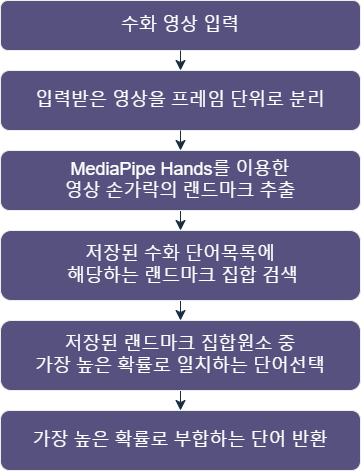

The diagram above was exported from draw.io. Its source (the exported page's mxGraphModel, read from the mxfile embedded in the PNG):
<mxGraphModel dx="985" dy="549" grid="1" gridSize="10" guides="1" tooltips="1" connect="1" arrows="1" fold="1" page="1" pageScale="1" pageWidth="827" pageHeight="1169" math="0" shadow="0">
  <root>
    <mxCell id="WIyWlLk6GJQsqaUBKTNV-0" />
    <mxCell id="WIyWlLk6GJQsqaUBKTNV-1" parent="WIyWlLk6GJQsqaUBKTNV-0" />
    <mxCell id="WIyWlLk6GJQsqaUBKTNV-3" value="&lt;font style=&quot;font-size: 18px;&quot;&gt;수화 영상 입력&lt;/font&gt;" style="rounded=1;whiteSpace=wrap;html=1;fontSize=12;glass=0;strokeWidth=1;shadow=0;labelBackgroundColor=none;fillColor=#56517E;strokeColor=#EEEEEE;fontColor=#FFFFFF;" parent="WIyWlLk6GJQsqaUBKTNV-1" vertex="1">
      <mxGeometry x="280" y="80" width="360" height="50" as="geometry" />
    </mxCell>
    <mxCell id="WIyWlLk6GJQsqaUBKTNV-11" value="&lt;font style=&quot;font-size: 18px;&quot;&gt;가장 높은 확률로 부합하는 단어 반환&lt;/font&gt;" style="rounded=1;whiteSpace=wrap;html=1;fontSize=12;glass=0;strokeWidth=1;shadow=0;labelBackgroundColor=none;fillColor=#56517E;strokeColor=#EEEEEE;fontColor=#FFFFFF;" parent="WIyWlLk6GJQsqaUBKTNV-1" vertex="1">
      <mxGeometry x="280" y="490" width="360" height="60" as="geometry" />
    </mxCell>
    <mxCell id="AujRc0t6tKVxkued9hyM-8" style="edgeStyle=none;curved=1;rounded=1;orthogonalLoop=1;jettySize=auto;html=1;entryX=0.5;entryY=0;entryDx=0;entryDy=0;fontSize=12;startSize=8;endSize=8;labelBackgroundColor=none;strokeColor=#182E3E;fontColor=default;" parent="WIyWlLk6GJQsqaUBKTNV-1" source="AujRc0t6tKVxkued9hyM-0" target="AujRc0t6tKVxkued9hyM-1" edge="1">
      <mxGeometry relative="1" as="geometry" />
    </mxCell>
    <mxCell id="AujRc0t6tKVxkued9hyM-0" value="&lt;font style=&quot;font-size: 18px;&quot;&gt;MediaPipe Hands를 이용한&lt;br&gt;영상 손가락의 랜드마크 추출&lt;/font&gt;" style="rounded=1;whiteSpace=wrap;html=1;fontSize=12;glass=0;strokeWidth=1;shadow=0;labelBackgroundColor=none;fillColor=#56517E;strokeColor=#EEEEEE;fontColor=#FFFFFF;" parent="WIyWlLk6GJQsqaUBKTNV-1" vertex="1">
      <mxGeometry x="280" y="230" width="360" height="60" as="geometry" />
    </mxCell>
    <mxCell id="AujRc0t6tKVxkued9hyM-9" style="edgeStyle=none;curved=1;rounded=1;orthogonalLoop=1;jettySize=auto;html=1;entryX=0.5;entryY=0;entryDx=0;entryDy=0;fontSize=12;startSize=8;endSize=8;labelBackgroundColor=none;strokeColor=#182E3E;fontColor=default;" parent="WIyWlLk6GJQsqaUBKTNV-1" source="AujRc0t6tKVxkued9hyM-1" target="AujRc0t6tKVxkued9hyM-2" edge="1">
      <mxGeometry relative="1" as="geometry" />
    </mxCell>
    <mxCell id="AujRc0t6tKVxkued9hyM-1" value="&lt;font style=&quot;font-size: 18px;&quot;&gt;저장된 수화 단어목록에&lt;br&gt;&amp;nbsp;해당하는 랜드마크 집합 검색&lt;/font&gt;" style="rounded=1;whiteSpace=wrap;html=1;fontSize=12;glass=0;strokeWidth=1;shadow=0;labelBackgroundColor=none;fillColor=#56517E;strokeColor=#EEEEEE;fontColor=#FFFFFF;" parent="WIyWlLk6GJQsqaUBKTNV-1" vertex="1">
      <mxGeometry x="280" y="310" width="360" height="70" as="geometry" />
    </mxCell>
    <mxCell id="AujRc0t6tKVxkued9hyM-10" style="edgeStyle=none;curved=1;rounded=1;orthogonalLoop=1;jettySize=auto;html=1;entryX=0.5;entryY=0;entryDx=0;entryDy=0;fontSize=12;startSize=8;endSize=8;labelBackgroundColor=none;strokeColor=#182E3E;fontColor=default;" parent="WIyWlLk6GJQsqaUBKTNV-1" source="AujRc0t6tKVxkued9hyM-2" target="WIyWlLk6GJQsqaUBKTNV-11" edge="1">
      <mxGeometry relative="1" as="geometry" />
    </mxCell>
    <mxCell id="AujRc0t6tKVxkued9hyM-2" value="&lt;font style=&quot;font-size: 18px;&quot;&gt;저장된 랜드마크 집합원소 중 &lt;br&gt;가장 높은 확률로 일치하는 단어선택&lt;/font&gt;" style="rounded=1;whiteSpace=wrap;html=1;fontSize=12;glass=0;strokeWidth=1;shadow=0;labelBackgroundColor=none;fillColor=#56517E;strokeColor=#EEEEEE;fontColor=#FFFFFF;" parent="WIyWlLk6GJQsqaUBKTNV-1" vertex="1">
      <mxGeometry x="280" y="400" width="360" height="70" as="geometry" />
    </mxCell>
    <mxCell id="AujRc0t6tKVxkued9hyM-4" value="" style="edgeStyle=none;curved=1;rounded=1;orthogonalLoop=1;jettySize=auto;html=1;fontSize=12;startSize=8;endSize=8;exitX=0.5;exitY=1;exitDx=0;exitDy=0;labelBackgroundColor=none;strokeColor=#182E3E;fontColor=default;" parent="WIyWlLk6GJQsqaUBKTNV-1" source="WIyWlLk6GJQsqaUBKTNV-3" target="AujRc0t6tKVxkued9hyM-3" edge="1">
      <mxGeometry relative="1" as="geometry">
        <mxPoint x="410" y="180" as="targetPoint" />
      </mxGeometry>
    </mxCell>
    <mxCell id="AujRc0t6tKVxkued9hyM-3" value="&lt;font style=&quot;font-size: 18px;&quot;&gt;입력받은 영상을 프레임 단위로 분리&lt;/font&gt;" style="rounded=1;whiteSpace=wrap;html=1;fontSize=12;glass=0;strokeWidth=1;shadow=0;labelBackgroundColor=none;fillColor=#56517E;strokeColor=#EEEEEE;fontColor=#FFFFFF;" parent="WIyWlLk6GJQsqaUBKTNV-1" vertex="1">
      <mxGeometry x="280" y="150" width="360" height="60" as="geometry" />
    </mxCell>
    <mxCell id="AujRc0t6tKVxkued9hyM-5" value="" style="edgeStyle=none;curved=1;rounded=1;orthogonalLoop=1;jettySize=auto;html=1;fontSize=12;startSize=8;endSize=8;exitX=0.5;exitY=1;exitDx=0;exitDy=0;entryX=0.5;entryY=0;entryDx=0;entryDy=0;labelBackgroundColor=none;strokeColor=#182E3E;fontColor=default;" parent="WIyWlLk6GJQsqaUBKTNV-1" source="AujRc0t6tKVxkued9hyM-3" target="AujRc0t6tKVxkued9hyM-0" edge="1">
      <mxGeometry relative="1" as="geometry">
        <mxPoint x="208" y="119" as="sourcePoint" />
        <mxPoint x="409" y="199" as="targetPoint" />
      </mxGeometry>
    </mxCell>
  </root>
</mxGraphModel>